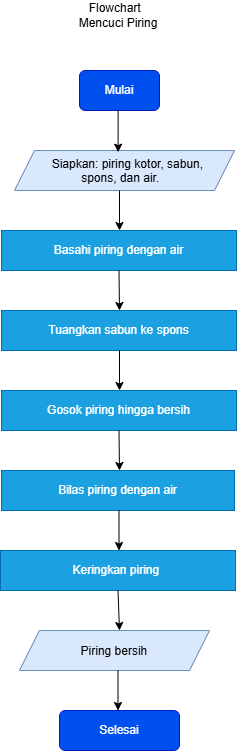

The diagram above was exported from draw.io. Its source (the exported page's mxGraphModel, read from the mxfile embedded in the PNG):
<mxGraphModel dx="680" dy="501" grid="1" gridSize="10" guides="1" tooltips="1" connect="1" arrows="1" fold="1" page="1" pageScale="1" pageWidth="850" pageHeight="1100" math="0" shadow="0">
  <root>
    <mxCell id="0" />
    <mxCell id="1" parent="0" />
    <mxCell id="h7Cwo5mdqoQjbuddvQ04-1" parent="1" style="rounded=1;whiteSpace=wrap;html=1;roundedPerimeter=1;fillColor=#0050ef;strokeColor=#001DBC;fontColor=#ffffff;" value="Mulai" vertex="1">
      <mxGeometry height="40" width="80" x="280" y="80" as="geometry" />
    </mxCell>
    <mxCell id="h7Cwo5mdqoQjbuddvQ04-3" parent="1" style="shape=parallelogram;perimeter=parallelogramPerimeter;whiteSpace=wrap;html=1;shapeInside=1;fixedSize=1;fillColor=#dae8fc;strokeColor=#6c8ebf;" value="Siapkan: piring kotor, sabun, spons, dan air." vertex="1">
      <mxGeometry height="40" width="220" x="215" y="160" as="geometry" />
    </mxCell>
    <mxCell id="h7Cwo5mdqoQjbuddvQ04-4" edge="1" parent="1" style="endArrow=classic;html=1;rounded=0;defaultLabelBackgroundColor=page;labelPadding=0 4;" value="">
      <mxGeometry height="50" relative="1" width="50" as="geometry">
        <Array as="points">
          <mxPoint x="320" y="200" />
        </Array>
        <mxPoint x="320" y="200" as="sourcePoint" />
        <mxPoint x="320" y="240" as="targetPoint" />
      </mxGeometry>
    </mxCell>
    <mxCell id="h7Cwo5mdqoQjbuddvQ04-5" edge="1" parent="1" style="endArrow=classic;html=1;rounded=0;defaultLabelBackgroundColor=page;labelPadding=0 4;entryX=0.471;entryY=0.042;entryDx=0;entryDy=0;entryPerimeter=0;" target="h7Cwo5mdqoQjbuddvQ04-3" value="">
      <mxGeometry height="50" relative="1" width="50" as="geometry">
        <mxPoint x="318.62" y="120" as="sourcePoint" />
        <mxPoint x="320" y="170" as="targetPoint" />
      </mxGeometry>
    </mxCell>
    <mxCell id="h7Cwo5mdqoQjbuddvQ04-7" parent="1" style="rounded=0;whiteSpace=wrap;html=1;fillColor=#1ba1e2;strokeColor=#006EAF;fontColor=#ffffff;" value="Basahi piring dengan air" vertex="1">
      <mxGeometry height="40" width="235" x="202" y="240" as="geometry" />
    </mxCell>
    <mxCell id="h7Cwo5mdqoQjbuddvQ04-8" edge="1" parent="1" source="h7Cwo5mdqoQjbuddvQ04-7" style="endArrow=classic;html=1;rounded=0;defaultLabelBackgroundColor=page;labelPadding=0 4;exitX=0.5;exitY=1;exitDx=0;exitDy=0;" value="">
      <mxGeometry height="50" relative="1" width="50" as="geometry">
        <mxPoint x="320" y="300" as="sourcePoint" />
        <mxPoint x="320" y="320" as="targetPoint" />
      </mxGeometry>
    </mxCell>
    <mxCell id="h7Cwo5mdqoQjbuddvQ04-9" parent="1" style="rounded=0;whiteSpace=wrap;html=1;fillColor=#1ba1e2;strokeColor=#006EAF;fontColor=#ffffff;" value="Tuangkan sabun ke spons" vertex="1">
      <mxGeometry height="40" width="235" x="202" y="320" as="geometry" />
    </mxCell>
    <mxCell id="h7Cwo5mdqoQjbuddvQ04-11" parent="1" style="rounded=0;whiteSpace=wrap;html=1;fillColor=#1ba1e2;strokeColor=#006EAF;fontColor=#ffffff;" value="Gosok piring hingga bersih" vertex="1">
      <mxGeometry height="40" width="235" x="202" y="400" as="geometry" />
    </mxCell>
    <mxCell id="h7Cwo5mdqoQjbuddvQ04-12" edge="1" parent="1" style="endArrow=classic;html=1;rounded=0;defaultLabelBackgroundColor=page;labelPadding=0 4;" value="">
      <mxGeometry height="50" relative="1" width="50" as="geometry">
        <mxPoint x="320" y="360" as="sourcePoint" />
        <mxPoint x="320" y="400" as="targetPoint" />
      </mxGeometry>
    </mxCell>
    <mxCell id="h7Cwo5mdqoQjbuddvQ04-13" parent="1" style="rounded=0;whiteSpace=wrap;html=1;fillColor=#1ba1e2;fontColor=#ffffff;strokeColor=#006EAF;" value="Bilas piring dengan air" vertex="1">
      <mxGeometry height="40" width="233" x="202" y="480" as="geometry" />
    </mxCell>
    <mxCell id="h7Cwo5mdqoQjbuddvQ04-14" edge="1" parent="1" style="endArrow=classic;html=1;rounded=0;defaultLabelBackgroundColor=page;labelPadding=0 4;" value="">
      <mxGeometry height="50" relative="1" width="50" as="geometry">
        <mxPoint x="319.5" y="440" as="sourcePoint" />
        <mxPoint x="320" y="480" as="targetPoint" />
      </mxGeometry>
    </mxCell>
    <mxCell id="h7Cwo5mdqoQjbuddvQ04-15" edge="1" parent="1" style="endArrow=classic;html=1;rounded=0;defaultLabelBackgroundColor=page;labelPadding=0 4;" value="">
      <mxGeometry height="50" relative="1" width="50" as="geometry">
        <mxPoint x="319.5" y="520" as="sourcePoint" />
        <mxPoint x="319.5" y="560" as="targetPoint" />
      </mxGeometry>
    </mxCell>
    <mxCell id="h7Cwo5mdqoQjbuddvQ04-16" parent="1" style="rounded=0;whiteSpace=wrap;html=1;fillColor=#1ba1e2;fontColor=#ffffff;strokeColor=#006EAF;" value="Keringkan piring&amp;nbsp;" vertex="1">
      <mxGeometry height="40" width="235" x="201" y="560" as="geometry" />
    </mxCell>
    <mxCell id="h7Cwo5mdqoQjbuddvQ04-17" edge="1" parent="1" source="h7Cwo5mdqoQjbuddvQ04-16" style="endArrow=classic;html=1;rounded=0;defaultLabelBackgroundColor=page;labelPadding=0 4;exitX=0.5;exitY=1;exitDx=0;exitDy=0;" value="">
      <mxGeometry height="50" relative="1" width="50" as="geometry">
        <mxPoint x="280" y="670" as="sourcePoint" />
        <mxPoint x="320" y="640" as="targetPoint" />
      </mxGeometry>
    </mxCell>
    <mxCell id="h7Cwo5mdqoQjbuddvQ04-18" parent="1" style="shape=parallelogram;perimeter=parallelogramPerimeter;whiteSpace=wrap;html=1;shapeInside=1;fixedSize=1;fillColor=#dae8fc;strokeColor=#6c8ebf;" value="Piring bersih" vertex="1">
      <mxGeometry height="40" width="190" x="220" y="640" as="geometry" />
    </mxCell>
    <mxCell id="h7Cwo5mdqoQjbuddvQ04-19" edge="1" parent="1" style="endArrow=classic;html=1;rounded=0;defaultLabelBackgroundColor=page;labelPadding=0 4;" value="">
      <mxGeometry height="50" relative="1" width="50" as="geometry">
        <mxPoint x="318.5" y="680" as="sourcePoint" />
        <mxPoint x="318.5" y="720" as="targetPoint" />
      </mxGeometry>
    </mxCell>
    <mxCell id="h7Cwo5mdqoQjbuddvQ04-21" parent="1" style="rounded=1;whiteSpace=wrap;html=1;roundedPerimeter=1;fillColor=#0050ef;fontColor=#ffffff;strokeColor=#001DBC;" value="Selesai" vertex="1">
      <mxGeometry height="40" width="120" x="260" y="720" as="geometry" />
    </mxCell>
    <mxCell id="h7Cwo5mdqoQjbuddvQ04-22" parent="1" style="text;html=1;whiteSpace=wrap;strokeColor=none;fillColor=none;align=center;verticalAlign=middle;rounded=0;" value="Flowchart&amp;nbsp;&amp;nbsp;&lt;div&gt;Mencuci Piring&lt;/div&gt;" vertex="1">
      <mxGeometry height="30" width="120" x="258.5" y="10" as="geometry" />
    </mxCell>
  </root>
</mxGraphModel>